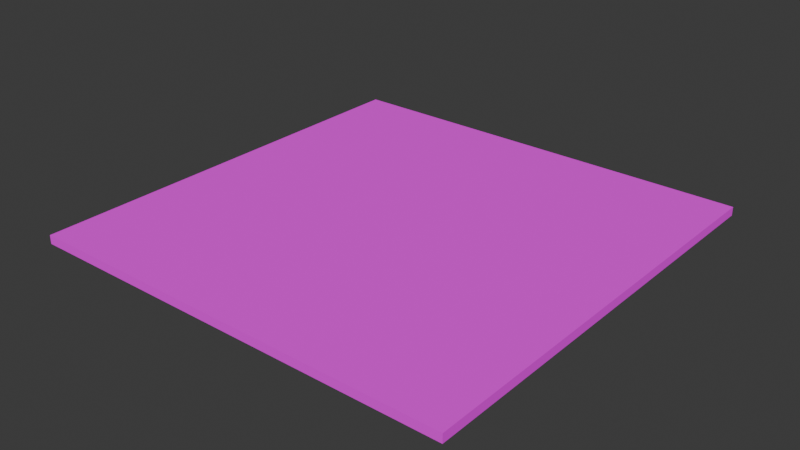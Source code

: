 # Source: city_ground_finishes_04.blend  (saved by Blender 5.2.45; exported with 4.5.12 LTS)
import bpy
from mathutils import Matrix  # noqa: F401  (used for matrix-valued properties, if any)

bpy.ops.wm.read_factory_settings(use_empty=True)
scene = bpy.context.scene
scene.name = 'Scene'

# ---- collections
col_collection = bpy.data.collections.new('Collection'); scene.collection.children.link(col_collection)
col_export_city_ground_finishes_04 = bpy.data.collections.new('export_city_ground_finishes_04'); scene.collection.children.link(col_export_city_ground_finishes_04)

# ---- images (referenced by path relative to the original .blend; pixels are not part of the script)
import os
ASSET_DIR = os.environ.get("B2B_ASSET_DIR", "")  # directory of the original .blend (textures are referenced by path, not embedded)
HERE = os.path.dirname(os.path.abspath(__file__))  # packed textures are extracted next to this script under _unpacked/

def load_image(name, relpath, width, height, colorspace="sRGB"):
    """Load a texture the original file referenced (path relative to the .blend, or extracted next to this script)."""
    p = next((c for c in (os.path.join(HERE, relpath), os.path.join(ASSET_DIR, relpath)) if relpath and os.path.exists(c)), "")
    if p:
        img = bpy.data.images.load(p, check_existing=True)
        img.name = name
    else:  # same state as the original file: an image datablock whose file is absent (Cycles renders it pink)
        img = bpy.data.images.new(name, width, height)
        img.source = "FILE"
        img.filepath = "//" + (relpath or name)
    img.colorspace_settings.name = colorspace
    return img
img_short_grass_albedo_png = load_image('short_grass_albedo.png', 'short_grass_albedo.png', 1024, 1024, 'sRGB')

# ---- materials (node trees are filled in below, after node groups)
mat_short_grass = bpy.data.materials.new('short_grass')
mat_short_grass.use_backface_culling = True

# ---- material node trees
mat_short_grass.use_nodes = True; mat_short_grass.node_tree.nodes.clear()
_N = mat_short_grass.node_tree.nodes; _L = mat_short_grass.node_tree.links
n0 = _N.new('ShaderNodeBsdfPrincipled'); n0.name = 'Principled BSDF'; n0.location = (-200, 100)
n0.inputs[2].default_value = 0.96
n0.inputs[10].default_value = 0.005
n1 = _N.new('ShaderNodeOutputMaterial'); n1.name = 'Material Output'; n1.location = (200, 100)
n2 = _N.new('ShaderNodeTexImage'); n2.name = 'CommittedAlbedo'; n2.location = (0, 0)
n2.image = img_short_grass_albedo_png
_L.new(n0.outputs[0], n1.inputs[0])
_L.new(n2.outputs[0], n0.inputs[0])
n1.is_active_output = True

# ---- world
world_world = bpy.data.worlds.new('World'); scene.world = world_world
world_world.use_nodes = True; world_world.node_tree.nodes.clear()
_N = world_world.node_tree.nodes; _L = world_world.node_tree.links
n0 = _N.new('ShaderNodeOutputWorld'); n0.name = 'World Output'; n0.location = (200, 100)
n1 = _N.new('ShaderNodeBackground'); n1.name = 'Background'; n1.location = (-200, 100)
n1.inputs[0].default_value = (0.05088, 0.05088, 0.05088, 1.0)
_L.new(n1.outputs[0], n0.inputs[0])
n0.is_active_output = True
world_world.color = (0.05088, 0.05088, 0.05088)
world_world.sun_shadow_jitter_overblur = 0.0

# ---- meshes
me_shortgrassswatch = bpy.data.meshes.new('ShortGrassSwatch')
me_shortgrassswatch.from_pydata([(-2.0, -2.0, -0.08), (-2.0, -2.0, -8.941e-10), (-2.0, 2.0, -0.08), (-2.0, 2.0, -8.941e-10), (2.0, -2.0, -0.08), (2.0, -2.0, -8.941e-10), (2.0, 2.0, -0.08), (2.0, 2.0, -8.941e-10)], [], [(0, 1, 3, 2), (2, 3, 7, 6), (6, 7, 5, 4), (4, 5, 1, 0), (2, 6, 4, 0), (7, 3, 1, 5)])
_uv = me_shortgrassswatch.uv_layers.new(name='UVMap')
_uv.uv.foreach_set('vector', [0.0, -0.02, 0.0, -2.235e-10, 1.0, -2.235e-10, 1.0, -0.02, 0.0, -0.02, 0.0, -2.235e-10, 1.0, -2.235e-10, 1.0, -0.02, 1.0, -0.02, 1.0, -2.235e-10, 0.0, -2.235e-10, 0.0, -0.02, 1.0, -0.02, 1.0, -2.235e-10, 0.0, -2.235e-10, 0.0, -0.02, 0.0, 1.0, 1.0, 1.0, 1.0, 0.0, 0.0, 0.0, 1.0, 1.0, 0.0, 1.0, 0.0, 0.0, 1.0, 0.0])
me_shortgrassswatch.materials.append(mat_short_grass)
me_shortgrassswatch.update()

# ---- objects
ob_citygroundfinishes04 = bpy.data.objects.new('CityGroundFinishes04', None)
ob_citygroundfinishes04_mesh = bpy.data.objects.new('CityGroundFinishes04_Mesh', me_shortgrassswatch)

# ---- transforms, parenting, visibility, modifiers, constraints
ob_citygroundfinishes04.location = (0.0, 0.0, 0.0)
ob_citygroundfinishes04_mesh.parent = ob_citygroundfinishes04
ob_citygroundfinishes04_mesh.location = (0.0, 0.0, 0.0)

# ---- collection membership
col_export_city_ground_finishes_04.objects.link(ob_citygroundfinishes04)
col_export_city_ground_finishes_04.objects.link(ob_citygroundfinishes04_mesh)

# ---- scene / render settings (as saved in the file)
scene.frame_start = 1; scene.frame_end = 250; scene.frame_set(1)
scene.render.engine = 'BLENDER_EEVEE_NEXT'
scene.render.bake_bias = 0.0
scene.render.bake_samples = 0
scene.render.compositor_device = 'GPU'
scene.eevee.use_volume_custom_range = False
scene.eevee.fast_gi_thickness_near = 0.1
scene.eevee.fast_gi_thickness_far = 0.0
scene.eevee.ray_tracing_options.screen_trace_thickness = 0.1
bpy.context.view_layer.update()

# ---- added for rendering (the .blend has no active camera and no usable light): camera, sun
cam_auto = bpy.data.cameras.new('AutoCamera')
cam_auto.lens = 50.0
cam_auto.sensor_width = 36.0
cam_auto.clip_end = 1000.0
ob_auto_camera = bpy.data.objects.new('AutoCamera', cam_auto)
scene.collection.objects.link(ob_auto_camera)
ob_auto_camera.location = (5.23438, -6.28126, 4.14751)
ob_auto_camera.rotation_euler = (1.09748, -7.21219e-08, 0.694738)
scene.camera = ob_auto_camera
light_auto_sun = bpy.data.lights.new('AutoSun', 'SUN')
light_auto_sun.energy = 3.0
light_auto_sun.angle = 0.0523599
ob_auto_sun = bpy.data.objects.new('AutoSun', light_auto_sun)
scene.collection.objects.link(ob_auto_sun)
ob_auto_sun.rotation_euler = (0.872665, 0.174533, 0.523599)
bpy.context.view_layer.update()
